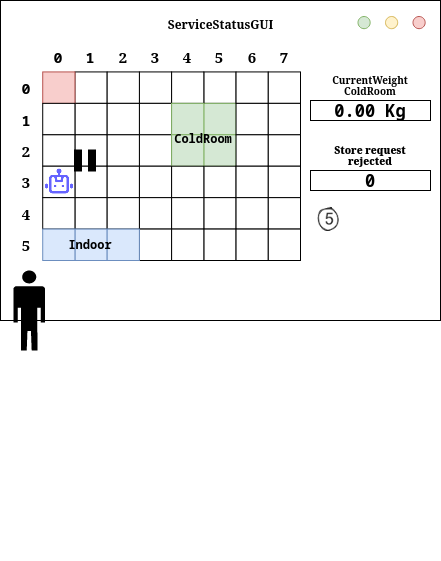

The diagram above was exported from draw.io. Its source (the exported page's mxGraphModel, read from the mxfile embedded in the PNG):
<mxGraphModel dx="1434" dy="778" grid="1" gridSize="10" guides="1" tooltips="1" connect="1" arrows="1" fold="1" page="1" pageScale="1" pageWidth="850" pageHeight="1100" math="0" shadow="0">
  <root>
    <mxCell id="0" />
    <mxCell id="1" parent="0" />
    <mxCell id="MmqDr_2e7LOKFXjEy8FL-1" value="" style="group" parent="1" vertex="1" connectable="0">
      <mxGeometry x="190" y="260" width="440" height="560" as="geometry" />
    </mxCell>
    <mxCell id="MmqDr_2e7LOKFXjEy8FL-2" value="" style="rounded=0;whiteSpace=wrap;html=1;" parent="MmqDr_2e7LOKFXjEy8FL-1" vertex="1">
      <mxGeometry width="440" height="320" as="geometry" />
    </mxCell>
    <mxCell id="MmqDr_2e7LOKFXjEy8FL-3" value="&lt;h4&gt;ServiceStatusGUI&lt;/h4&gt;" style="text;html=1;strokeColor=none;fillColor=none;align=center;verticalAlign=middle;whiteSpace=wrap;rounded=0;" parent="MmqDr_2e7LOKFXjEy8FL-1" vertex="1">
      <mxGeometry x="178.75" width="82.5" height="48" as="geometry" />
    </mxCell>
    <mxCell id="MmqDr_2e7LOKFXjEy8FL-4" value="" style="ellipse;whiteSpace=wrap;html=1;aspect=fixed;fillColor=#f8cecc;strokeColor=#b85450;" parent="MmqDr_2e7LOKFXjEy8FL-1" vertex="1">
      <mxGeometry x="412.5" y="16" width="12.1875" height="12.1875" as="geometry" />
    </mxCell>
    <mxCell id="MmqDr_2e7LOKFXjEy8FL-5" value="" style="ellipse;whiteSpace=wrap;html=1;aspect=fixed;fillColor=#fff2cc;strokeColor=#d6b656;" parent="MmqDr_2e7LOKFXjEy8FL-1" vertex="1">
      <mxGeometry x="385" y="16" width="12.1875" height="12.1875" as="geometry" />
    </mxCell>
    <mxCell id="MmqDr_2e7LOKFXjEy8FL-6" value="" style="ellipse;whiteSpace=wrap;html=1;aspect=fixed;fillColor=#d5e8d4;strokeColor=#82b366;" parent="MmqDr_2e7LOKFXjEy8FL-1" vertex="1">
      <mxGeometry x="357.5" y="16" width="12.1875" height="12.1875" as="geometry" />
    </mxCell>
    <mxCell id="MmqDr_2e7LOKFXjEy8FL-7" value="" style="group" parent="MmqDr_2e7LOKFXjEy8FL-1" vertex="1" connectable="0">
      <mxGeometry x="10" y="40" width="420" height="520" as="geometry" />
    </mxCell>
    <mxCell id="MmqDr_2e7LOKFXjEy8FL-8" value="" style="rounded=0;whiteSpace=wrap;html=1;container=0;" parent="MmqDr_2e7LOKFXjEy8FL-7" vertex="1">
      <mxGeometry x="193.33333333333334" y="31.428571428571427" width="32.22222222222222" height="31.428571428571427" as="geometry" />
    </mxCell>
    <mxCell id="MmqDr_2e7LOKFXjEy8FL-9" value="" style="rounded=0;whiteSpace=wrap;html=1;container=0;fillColor=#d5e8d4;strokeColor=#82b366;" parent="MmqDr_2e7LOKFXjEy8FL-7" vertex="1">
      <mxGeometry x="193.33333333333334" y="62.857142857142854" width="32.22222222222222" height="31.428571428571427" as="geometry" />
    </mxCell>
    <mxCell id="MmqDr_2e7LOKFXjEy8FL-10" value="" style="rounded=0;whiteSpace=wrap;html=1;container=0;fillColor=#d5e8d4;strokeColor=#82b366;" parent="MmqDr_2e7LOKFXjEy8FL-7" vertex="1">
      <mxGeometry x="193.33333333333334" y="94.28571428571428" width="32.22222222222222" height="31.428571428571427" as="geometry" />
    </mxCell>
    <mxCell id="MmqDr_2e7LOKFXjEy8FL-11" value="" style="rounded=0;whiteSpace=wrap;html=1;container=0;" parent="MmqDr_2e7LOKFXjEy8FL-7" vertex="1">
      <mxGeometry x="193.33333333333334" y="125.71428571428571" width="32.22222222222222" height="31.428571428571427" as="geometry" />
    </mxCell>
    <mxCell id="MmqDr_2e7LOKFXjEy8FL-12" value="" style="rounded=0;whiteSpace=wrap;html=1;container=0;" parent="MmqDr_2e7LOKFXjEy8FL-7" vertex="1">
      <mxGeometry x="193.33333333333334" y="157.14285714285714" width="32.22222222222222" height="31.428571428571427" as="geometry" />
    </mxCell>
    <mxCell id="MmqDr_2e7LOKFXjEy8FL-13" value="" style="rounded=0;whiteSpace=wrap;html=1;container=0;" parent="MmqDr_2e7LOKFXjEy8FL-7" vertex="1">
      <mxGeometry x="225.55555555555557" y="31.428571428571427" width="32.22222222222222" height="31.428571428571427" as="geometry" />
    </mxCell>
    <mxCell id="MmqDr_2e7LOKFXjEy8FL-14" value="" style="rounded=0;whiteSpace=wrap;html=1;container=0;" parent="MmqDr_2e7LOKFXjEy8FL-7" vertex="1">
      <mxGeometry x="225.55555555555557" y="62.857142857142854" width="32.22222222222222" height="31.428571428571427" as="geometry" />
    </mxCell>
    <mxCell id="MmqDr_2e7LOKFXjEy8FL-15" value="" style="rounded=0;whiteSpace=wrap;html=1;container=0;" parent="MmqDr_2e7LOKFXjEy8FL-7" vertex="1">
      <mxGeometry x="225.55555555555557" y="94.28571428571428" width="32.22222222222222" height="31.428571428571427" as="geometry" />
    </mxCell>
    <mxCell id="MmqDr_2e7LOKFXjEy8FL-16" value="" style="rounded=0;whiteSpace=wrap;html=1;container=0;" parent="MmqDr_2e7LOKFXjEy8FL-7" vertex="1">
      <mxGeometry x="225.55555555555557" y="125.71428571428571" width="32.22222222222222" height="31.428571428571427" as="geometry" />
    </mxCell>
    <mxCell id="MmqDr_2e7LOKFXjEy8FL-17" value="" style="rounded=0;whiteSpace=wrap;html=1;container=0;" parent="MmqDr_2e7LOKFXjEy8FL-7" vertex="1">
      <mxGeometry x="225.55555555555557" y="157.14285714285714" width="32.22222222222222" height="31.428571428571427" as="geometry" />
    </mxCell>
    <mxCell id="MmqDr_2e7LOKFXjEy8FL-18" value="" style="rounded=0;whiteSpace=wrap;html=1;container=0;" parent="MmqDr_2e7LOKFXjEy8FL-7" vertex="1">
      <mxGeometry x="128.88888888888889" y="31.428571428571427" width="32.22222222222222" height="31.428571428571427" as="geometry" />
    </mxCell>
    <mxCell id="MmqDr_2e7LOKFXjEy8FL-19" value="" style="rounded=0;whiteSpace=wrap;html=1;container=0;" parent="MmqDr_2e7LOKFXjEy8FL-7" vertex="1">
      <mxGeometry x="128.88888888888889" y="62.857142857142854" width="32.22222222222222" height="31.428571428571427" as="geometry" />
    </mxCell>
    <mxCell id="MmqDr_2e7LOKFXjEy8FL-20" value="" style="rounded=0;whiteSpace=wrap;html=1;container=0;" parent="MmqDr_2e7LOKFXjEy8FL-7" vertex="1">
      <mxGeometry x="128.88888888888889" y="94.28571428571428" width="32.22222222222222" height="31.428571428571427" as="geometry" />
    </mxCell>
    <mxCell id="MmqDr_2e7LOKFXjEy8FL-21" value="" style="rounded=0;whiteSpace=wrap;html=1;container=0;" parent="MmqDr_2e7LOKFXjEy8FL-7" vertex="1">
      <mxGeometry x="128.88888888888889" y="125.71428571428571" width="32.22222222222222" height="31.428571428571427" as="geometry" />
    </mxCell>
    <mxCell id="MmqDr_2e7LOKFXjEy8FL-22" value="" style="rounded=0;whiteSpace=wrap;html=1;container=0;" parent="MmqDr_2e7LOKFXjEy8FL-7" vertex="1">
      <mxGeometry x="128.88888888888889" y="157.14285714285714" width="32.22222222222222" height="31.428571428571427" as="geometry" />
    </mxCell>
    <mxCell id="MmqDr_2e7LOKFXjEy8FL-23" value="" style="rounded=0;whiteSpace=wrap;html=1;container=0;" parent="MmqDr_2e7LOKFXjEy8FL-7" vertex="1">
      <mxGeometry x="161.11111111111111" y="31.428571428571427" width="32.22222222222222" height="31.428571428571427" as="geometry" />
    </mxCell>
    <mxCell id="MmqDr_2e7LOKFXjEy8FL-24" value="" style="rounded=0;whiteSpace=wrap;html=1;container=0;fillColor=#d5e8d4;strokeColor=#82b366;" parent="MmqDr_2e7LOKFXjEy8FL-7" vertex="1">
      <mxGeometry x="161.11111111111111" y="62.857142857142854" width="32.22222222222222" height="31.428571428571427" as="geometry" />
    </mxCell>
    <mxCell id="MmqDr_2e7LOKFXjEy8FL-25" value="" style="rounded=0;whiteSpace=wrap;html=1;container=0;fillColor=#d5e8d4;strokeColor=#82b366;" parent="MmqDr_2e7LOKFXjEy8FL-7" vertex="1">
      <mxGeometry x="161.11111111111111" y="94.28571428571428" width="32.22222222222222" height="31.428571428571427" as="geometry" />
    </mxCell>
    <mxCell id="MmqDr_2e7LOKFXjEy8FL-26" value="" style="rounded=0;whiteSpace=wrap;html=1;container=0;" parent="MmqDr_2e7LOKFXjEy8FL-7" vertex="1">
      <mxGeometry x="161.11111111111111" y="125.71428571428571" width="32.22222222222222" height="31.428571428571427" as="geometry" />
    </mxCell>
    <mxCell id="MmqDr_2e7LOKFXjEy8FL-27" value="" style="rounded=0;whiteSpace=wrap;html=1;container=0;" parent="MmqDr_2e7LOKFXjEy8FL-7" vertex="1">
      <mxGeometry x="161.11111111111111" y="157.14285714285714" width="32.22222222222222" height="31.428571428571427" as="geometry" />
    </mxCell>
    <mxCell id="MmqDr_2e7LOKFXjEy8FL-28" value="" style="rounded=0;whiteSpace=wrap;html=1;container=0;" parent="MmqDr_2e7LOKFXjEy8FL-7" vertex="1">
      <mxGeometry x="64.44444444444444" y="31.428571428571427" width="32.22222222222222" height="31.428571428571427" as="geometry" />
    </mxCell>
    <mxCell id="MmqDr_2e7LOKFXjEy8FL-29" value="" style="rounded=0;whiteSpace=wrap;html=1;container=0;" parent="MmqDr_2e7LOKFXjEy8FL-7" vertex="1">
      <mxGeometry x="64.44444444444444" y="62.857142857142854" width="32.22222222222222" height="31.428571428571427" as="geometry" />
    </mxCell>
    <mxCell id="MmqDr_2e7LOKFXjEy8FL-30" value="" style="rounded=0;whiteSpace=wrap;html=1;container=0;" parent="MmqDr_2e7LOKFXjEy8FL-7" vertex="1">
      <mxGeometry x="64.44444444444444" y="94.28571428571428" width="32.22222222222222" height="31.428571428571427" as="geometry" />
    </mxCell>
    <mxCell id="MmqDr_2e7LOKFXjEy8FL-31" value="" style="rounded=0;whiteSpace=wrap;html=1;container=0;" parent="MmqDr_2e7LOKFXjEy8FL-7" vertex="1">
      <mxGeometry x="64.44444444444444" y="125.71428571428571" width="32.22222222222222" height="31.428571428571427" as="geometry" />
    </mxCell>
    <mxCell id="MmqDr_2e7LOKFXjEy8FL-32" value="" style="rounded=0;whiteSpace=wrap;html=1;container=0;" parent="MmqDr_2e7LOKFXjEy8FL-7" vertex="1">
      <mxGeometry x="64.44444444444444" y="157.14285714285714" width="32.22222222222222" height="31.428571428571427" as="geometry" />
    </mxCell>
    <mxCell id="MmqDr_2e7LOKFXjEy8FL-33" value="" style="rounded=0;whiteSpace=wrap;html=1;container=0;" parent="MmqDr_2e7LOKFXjEy8FL-7" vertex="1">
      <mxGeometry x="96.66666666666667" y="31.428571428571427" width="32.22222222222222" height="31.428571428571427" as="geometry" />
    </mxCell>
    <mxCell id="MmqDr_2e7LOKFXjEy8FL-34" value="" style="rounded=0;whiteSpace=wrap;html=1;container=0;" parent="MmqDr_2e7LOKFXjEy8FL-7" vertex="1">
      <mxGeometry x="96.66666666666667" y="62.857142857142854" width="32.22222222222222" height="31.428571428571427" as="geometry" />
    </mxCell>
    <mxCell id="MmqDr_2e7LOKFXjEy8FL-35" value="" style="rounded=0;whiteSpace=wrap;html=1;container=0;" parent="MmqDr_2e7LOKFXjEy8FL-7" vertex="1">
      <mxGeometry x="96.66666666666667" y="94.28571428571428" width="32.22222222222222" height="31.428571428571427" as="geometry" />
    </mxCell>
    <mxCell id="MmqDr_2e7LOKFXjEy8FL-36" value="" style="rounded=0;whiteSpace=wrap;html=1;container=0;" parent="MmqDr_2e7LOKFXjEy8FL-7" vertex="1">
      <mxGeometry x="96.66666666666667" y="125.71428571428571" width="32.22222222222222" height="31.428571428571427" as="geometry" />
    </mxCell>
    <mxCell id="MmqDr_2e7LOKFXjEy8FL-37" value="" style="rounded=0;whiteSpace=wrap;html=1;container=0;" parent="MmqDr_2e7LOKFXjEy8FL-7" vertex="1">
      <mxGeometry x="96.66666666666667" y="157.14285714285714" width="32.22222222222222" height="31.428571428571427" as="geometry" />
    </mxCell>
    <mxCell id="MmqDr_2e7LOKFXjEy8FL-38" value="" style="rounded=0;whiteSpace=wrap;html=1;container=0;fillColor=#f8cecc;strokeColor=#b85450;" parent="MmqDr_2e7LOKFXjEy8FL-7" vertex="1">
      <mxGeometry x="32.22222222222222" y="31.428571428571427" width="32.22222222222222" height="31.428571428571427" as="geometry" />
    </mxCell>
    <mxCell id="MmqDr_2e7LOKFXjEy8FL-39" value="" style="rounded=0;whiteSpace=wrap;html=1;container=0;" parent="MmqDr_2e7LOKFXjEy8FL-7" vertex="1">
      <mxGeometry x="32.22222222222222" y="62.857142857142854" width="32.22222222222222" height="31.428571428571427" as="geometry" />
    </mxCell>
    <mxCell id="MmqDr_2e7LOKFXjEy8FL-40" value="" style="rounded=0;whiteSpace=wrap;html=1;container=0;" parent="MmqDr_2e7LOKFXjEy8FL-7" vertex="1">
      <mxGeometry x="32.22222222222222" y="94.28571428571428" width="32.22222222222222" height="31.428571428571427" as="geometry" />
    </mxCell>
    <mxCell id="MmqDr_2e7LOKFXjEy8FL-41" value="" style="rounded=0;whiteSpace=wrap;html=1;container=0;" parent="MmqDr_2e7LOKFXjEy8FL-7" vertex="1">
      <mxGeometry x="32.22222222222222" y="125.71428571428571" width="32.22222222222222" height="31.428571428571427" as="geometry" />
    </mxCell>
    <mxCell id="MmqDr_2e7LOKFXjEy8FL-42" value="" style="rounded=0;whiteSpace=wrap;html=1;container=0;" parent="MmqDr_2e7LOKFXjEy8FL-7" vertex="1">
      <mxGeometry x="32.22222222222222" y="157.14285714285714" width="32.22222222222222" height="31.428571428571427" as="geometry" />
    </mxCell>
    <mxCell id="MmqDr_2e7LOKFXjEy8FL-43" value="&lt;pre&gt;&lt;b&gt;&lt;font style=&quot;font-size: 15px;&quot;&gt;1&lt;/font&gt;&lt;/b&gt;&lt;/pre&gt;" style="text;html=1;strokeColor=none;fillColor=none;align=center;verticalAlign=middle;whiteSpace=wrap;rounded=0;container=0;" parent="MmqDr_2e7LOKFXjEy8FL-7" vertex="1">
      <mxGeometry x="64.44444444444444" width="32.22222222222222" height="31.428571428571427" as="geometry" />
    </mxCell>
    <mxCell id="MmqDr_2e7LOKFXjEy8FL-44" value="&lt;b&gt;&lt;font style=&quot;font-size: 15px;&quot;&gt;2&lt;/font&gt;&lt;/b&gt;" style="text;html=1;strokeColor=none;fillColor=none;align=center;verticalAlign=middle;whiteSpace=wrap;rounded=0;container=0;" parent="MmqDr_2e7LOKFXjEy8FL-7" vertex="1">
      <mxGeometry x="96.66666666666667" width="32.22222222222222" height="31.428571428571427" as="geometry" />
    </mxCell>
    <mxCell id="MmqDr_2e7LOKFXjEy8FL-45" value="&lt;font size=&quot;1&quot;&gt;&lt;b style=&quot;font-size: 15px;&quot;&gt;3&lt;/b&gt;&lt;/font&gt;" style="text;html=1;strokeColor=none;fillColor=none;align=center;verticalAlign=middle;whiteSpace=wrap;rounded=0;container=0;" parent="MmqDr_2e7LOKFXjEy8FL-7" vertex="1">
      <mxGeometry x="128.88888888888889" width="32.22222222222222" height="31.428571428571427" as="geometry" />
    </mxCell>
    <mxCell id="MmqDr_2e7LOKFXjEy8FL-46" value="&lt;b style=&quot;font-size: 15px;&quot;&gt;4&lt;/b&gt;" style="text;html=1;strokeColor=none;fillColor=none;align=center;verticalAlign=middle;whiteSpace=wrap;rounded=0;container=0;" parent="MmqDr_2e7LOKFXjEy8FL-7" vertex="1">
      <mxGeometry x="161.11111111111111" width="32.22222222222222" height="31.428571428571427" as="geometry" />
    </mxCell>
    <mxCell id="MmqDr_2e7LOKFXjEy8FL-47" value="&lt;font size=&quot;1&quot;&gt;&lt;b style=&quot;font-size: 15px;&quot;&gt;5&lt;/b&gt;&lt;/font&gt;" style="text;html=1;strokeColor=none;fillColor=none;align=center;verticalAlign=middle;whiteSpace=wrap;rounded=0;container=0;" parent="MmqDr_2e7LOKFXjEy8FL-7" vertex="1">
      <mxGeometry x="193.33333333333334" width="32.22222222222222" height="31.428571428571427" as="geometry" />
    </mxCell>
    <mxCell id="MmqDr_2e7LOKFXjEy8FL-48" value="&lt;font size=&quot;1&quot;&gt;&lt;b style=&quot;font-size: 15px;&quot;&gt;6&lt;/b&gt;&lt;/font&gt;" style="text;html=1;strokeColor=none;fillColor=none;align=center;verticalAlign=middle;whiteSpace=wrap;rounded=0;container=0;" parent="MmqDr_2e7LOKFXjEy8FL-7" vertex="1">
      <mxGeometry x="225.55555555555557" width="32.22222222222222" height="31.428571428571427" as="geometry" />
    </mxCell>
    <mxCell id="MmqDr_2e7LOKFXjEy8FL-49" value="&lt;font size=&quot;1&quot;&gt;&lt;b style=&quot;font-size: 15px;&quot;&gt;7&lt;/b&gt;&lt;/font&gt;" style="text;html=1;strokeColor=none;fillColor=none;align=center;verticalAlign=middle;whiteSpace=wrap;rounded=0;container=0;" parent="MmqDr_2e7LOKFXjEy8FL-7" vertex="1">
      <mxGeometry x="257.77777777777777" width="32.22222222222222" height="31.428571428571427" as="geometry" />
    </mxCell>
    <mxCell id="MmqDr_2e7LOKFXjEy8FL-50" value="&lt;pre&gt;&lt;b&gt;&lt;font style=&quot;font-size: 15px;&quot;&gt;1&lt;/font&gt;&lt;/b&gt;&lt;/pre&gt;" style="text;html=1;strokeColor=none;fillColor=none;align=center;verticalAlign=middle;whiteSpace=wrap;rounded=0;container=0;" parent="MmqDr_2e7LOKFXjEy8FL-7" vertex="1">
      <mxGeometry y="62.857142857142854" width="32.22222222222222" height="31.428571428571427" as="geometry" />
    </mxCell>
    <mxCell id="MmqDr_2e7LOKFXjEy8FL-51" value="&lt;b&gt;&lt;font style=&quot;font-size: 15px;&quot;&gt;2&lt;/font&gt;&lt;/b&gt;" style="text;html=1;strokeColor=none;fillColor=none;align=center;verticalAlign=middle;whiteSpace=wrap;rounded=0;container=0;" parent="MmqDr_2e7LOKFXjEy8FL-7" vertex="1">
      <mxGeometry y="94.28571428571428" width="32.22222222222222" height="31.428571428571427" as="geometry" />
    </mxCell>
    <mxCell id="MmqDr_2e7LOKFXjEy8FL-52" value="&lt;font size=&quot;1&quot;&gt;&lt;b style=&quot;font-size: 15px;&quot;&gt;3&lt;/b&gt;&lt;/font&gt;" style="text;html=1;strokeColor=none;fillColor=none;align=center;verticalAlign=middle;whiteSpace=wrap;rounded=0;container=0;" parent="MmqDr_2e7LOKFXjEy8FL-7" vertex="1">
      <mxGeometry y="125.71428571428571" width="32.22222222222222" height="31.428571428571427" as="geometry" />
    </mxCell>
    <mxCell id="MmqDr_2e7LOKFXjEy8FL-53" value="&lt;b style=&quot;font-size: 15px;&quot;&gt;4&lt;/b&gt;" style="text;html=1;strokeColor=none;fillColor=none;align=center;verticalAlign=middle;whiteSpace=wrap;rounded=0;container=0;" parent="MmqDr_2e7LOKFXjEy8FL-7" vertex="1">
      <mxGeometry y="157.14285714285714" width="32.22222222222222" height="31.428571428571427" as="geometry" />
    </mxCell>
    <mxCell id="MmqDr_2e7LOKFXjEy8FL-54" value="&lt;font size=&quot;1&quot;&gt;&lt;b style=&quot;font-size: 15px;&quot;&gt;5&lt;/b&gt;&lt;/font&gt;" style="text;html=1;strokeColor=none;fillColor=none;align=center;verticalAlign=middle;whiteSpace=wrap;rounded=0;container=0;" parent="MmqDr_2e7LOKFXjEy8FL-7" vertex="1">
      <mxGeometry y="188.57142857142856" width="32.22222222222222" height="31.428571428571427" as="geometry" />
    </mxCell>
    <mxCell id="MmqDr_2e7LOKFXjEy8FL-55" value="" style="rounded=0;whiteSpace=wrap;html=1;container=0;" parent="MmqDr_2e7LOKFXjEy8FL-7" vertex="1">
      <mxGeometry x="257.77777777777777" y="31.428571428571427" width="32.22222222222222" height="31.428571428571427" as="geometry" />
    </mxCell>
    <mxCell id="MmqDr_2e7LOKFXjEy8FL-56" value="" style="rounded=0;whiteSpace=wrap;html=1;container=0;" parent="MmqDr_2e7LOKFXjEy8FL-7" vertex="1">
      <mxGeometry x="257.77777777777777" y="62.857142857142854" width="32.22222222222222" height="31.428571428571427" as="geometry" />
    </mxCell>
    <mxCell id="MmqDr_2e7LOKFXjEy8FL-57" value="" style="rounded=0;whiteSpace=wrap;html=1;container=0;" parent="MmqDr_2e7LOKFXjEy8FL-7" vertex="1">
      <mxGeometry x="257.77777777777777" y="94.28571428571428" width="32.22222222222222" height="31.428571428571427" as="geometry" />
    </mxCell>
    <mxCell id="MmqDr_2e7LOKFXjEy8FL-58" value="" style="rounded=0;whiteSpace=wrap;html=1;container=0;" parent="MmqDr_2e7LOKFXjEy8FL-7" vertex="1">
      <mxGeometry x="257.77777777777777" y="125.71428571428571" width="32.22222222222222" height="31.428571428571427" as="geometry" />
    </mxCell>
    <mxCell id="MmqDr_2e7LOKFXjEy8FL-59" value="" style="rounded=0;whiteSpace=wrap;html=1;container=0;" parent="MmqDr_2e7LOKFXjEy8FL-7" vertex="1">
      <mxGeometry x="257.77777777777777" y="157.14285714285714" width="32.22222222222222" height="31.428571428571427" as="geometry" />
    </mxCell>
    <mxCell id="MmqDr_2e7LOKFXjEy8FL-60" value="" style="rounded=0;whiteSpace=wrap;html=1;container=0;" parent="MmqDr_2e7LOKFXjEy8FL-7" vertex="1">
      <mxGeometry x="193.33333333333334" y="188.57142857142856" width="32.22222222222222" height="31.428571428571427" as="geometry" />
    </mxCell>
    <mxCell id="MmqDr_2e7LOKFXjEy8FL-61" value="" style="rounded=0;whiteSpace=wrap;html=1;container=0;" parent="MmqDr_2e7LOKFXjEy8FL-7" vertex="1">
      <mxGeometry x="225.55555555555557" y="188.57142857142856" width="32.22222222222222" height="31.428571428571427" as="geometry" />
    </mxCell>
    <mxCell id="MmqDr_2e7LOKFXjEy8FL-62" value="" style="rounded=0;whiteSpace=wrap;html=1;container=0;" parent="MmqDr_2e7LOKFXjEy8FL-7" vertex="1">
      <mxGeometry x="128.88888888888889" y="188.57142857142856" width="32.22222222222222" height="31.428571428571427" as="geometry" />
    </mxCell>
    <mxCell id="MmqDr_2e7LOKFXjEy8FL-63" value="" style="rounded=0;whiteSpace=wrap;html=1;container=0;" parent="MmqDr_2e7LOKFXjEy8FL-7" vertex="1">
      <mxGeometry x="161.11111111111111" y="188.57142857142856" width="32.22222222222222" height="31.428571428571427" as="geometry" />
    </mxCell>
    <mxCell id="MmqDr_2e7LOKFXjEy8FL-64" value="" style="rounded=0;whiteSpace=wrap;html=1;container=0;fillColor=#dae8fc;strokeColor=#6c8ebf;" parent="MmqDr_2e7LOKFXjEy8FL-7" vertex="1">
      <mxGeometry x="64.44444444444444" y="188.57142857142856" width="32.22222222222222" height="31.428571428571427" as="geometry" />
    </mxCell>
    <mxCell id="MmqDr_2e7LOKFXjEy8FL-65" value="" style="rounded=0;whiteSpace=wrap;html=1;container=0;fillColor=#dae8fc;strokeColor=#6c8ebf;" parent="MmqDr_2e7LOKFXjEy8FL-7" vertex="1">
      <mxGeometry x="96.66666666666667" y="188.57142857142856" width="32.22222222222222" height="31.428571428571427" as="geometry" />
    </mxCell>
    <mxCell id="MmqDr_2e7LOKFXjEy8FL-66" value="" style="rounded=0;whiteSpace=wrap;html=1;container=0;fillColor=#dae8fc;strokeColor=#6c8ebf;" parent="MmqDr_2e7LOKFXjEy8FL-7" vertex="1">
      <mxGeometry x="32.22222222222222" y="188.57142857142856" width="32.22222222222222" height="31.428571428571427" as="geometry" />
    </mxCell>
    <mxCell id="MmqDr_2e7LOKFXjEy8FL-67" value="" style="rounded=0;whiteSpace=wrap;html=1;container=0;" parent="MmqDr_2e7LOKFXjEy8FL-7" vertex="1">
      <mxGeometry x="257.77777777777777" y="188.57142857142856" width="32.22222222222222" height="31.428571428571427" as="geometry" />
    </mxCell>
    <mxCell id="MmqDr_2e7LOKFXjEy8FL-68" value="&lt;pre&gt;&lt;b&gt;&lt;font style=&quot;font-size: 15px;&quot;&gt;0&lt;/font&gt;&lt;/b&gt;&lt;/pre&gt;" style="text;html=1;strokeColor=none;fillColor=none;align=center;verticalAlign=middle;whiteSpace=wrap;rounded=0;container=0;" parent="MmqDr_2e7LOKFXjEy8FL-7" vertex="1">
      <mxGeometry x="32.22222222222222" width="32.22222222222222" height="31.428571428571427" as="geometry" />
    </mxCell>
    <mxCell id="MmqDr_2e7LOKFXjEy8FL-69" value="&lt;pre&gt;&lt;b&gt;&lt;font style=&quot;font-size: 15px;&quot;&gt;0&lt;/font&gt;&lt;/b&gt;&lt;/pre&gt;" style="text;html=1;strokeColor=none;fillColor=none;align=center;verticalAlign=middle;whiteSpace=wrap;rounded=0;container=0;" parent="MmqDr_2e7LOKFXjEy8FL-7" vertex="1">
      <mxGeometry y="31.428571428571427" width="32.22222222222222" height="31.428571428571427" as="geometry" />
    </mxCell>
    <mxCell id="MmqDr_2e7LOKFXjEy8FL-70" value="&lt;pre&gt;&lt;b&gt;ColdRoom&lt;/b&gt;&lt;/pre&gt;" style="text;html=1;strokeColor=none;fillColor=none;align=center;verticalAlign=middle;whiteSpace=wrap;rounded=0;" parent="MmqDr_2e7LOKFXjEy8FL-7" vertex="1">
      <mxGeometry x="169.16666666666669" y="86.42857142857143" width="48.333333333333336" height="23.57142857142857" as="geometry" />
    </mxCell>
    <mxCell id="MmqDr_2e7LOKFXjEy8FL-71" value="&lt;pre&gt;&lt;b&gt;Indoor&lt;/b&gt;&lt;/pre&gt;" style="text;html=1;strokeColor=none;fillColor=none;align=center;verticalAlign=middle;whiteSpace=wrap;rounded=0;" parent="MmqDr_2e7LOKFXjEy8FL-7" vertex="1">
      <mxGeometry x="56.38888888888889" y="192.5" width="48.333333333333336" height="23.57142857142857" as="geometry" />
    </mxCell>
    <mxCell id="MmqDr_2e7LOKFXjEy8FL-72" value="" style="shape=image;html=1;verticalAlign=top;verticalLabelPosition=bottom;labelBackgroundColor=#ffffff;imageAspect=0;aspect=fixed;image=https://cdn1.iconfinder.com/data/icons/unicons-line-vol-5/24/robot-128.png" parent="MmqDr_2e7LOKFXjEy8FL-7" vertex="1">
      <mxGeometry x="34.44" y="125.71000000000001" width="30" height="30" as="geometry" />
    </mxCell>
    <mxCell id="MmqDr_2e7LOKFXjEy8FL-73" value="" style="html=1;verticalLabelPosition=bottom;align=center;labelBackgroundColor=#ffffff;verticalAlign=top;strokeWidth=2;strokeColor=#000000;shadow=0;dashed=0;shape=mxgraph.ios7.icons.pause;pointerEvents=1;fillColor=#000000;" parent="MmqDr_2e7LOKFXjEy8FL-7" vertex="1">
      <mxGeometry x="64.44" y="110" width="20" height="20" as="geometry" />
    </mxCell>
    <mxCell id="jpO3XTAjxqToSbZ8hE2M-1" value="" style="shape=mxgraph.signs.people.man_2;html=1;pointerEvents=1;fillColor=#000000;strokeColor=none;verticalLabelPosition=bottom;verticalAlign=top;align=center;" parent="MmqDr_2e7LOKFXjEy8FL-7" vertex="1">
      <mxGeometry x="2.9499999999999886" y="230" width="31.49" height="80" as="geometry" />
    </mxCell>
    <mxCell id="MmqDr_2e7LOKFXjEy8FL-74" value="&lt;pre&gt;&lt;b&gt;&lt;font style=&quot;font-size: 17px;&quot;&gt;0.00 Kg&lt;/font&gt;&lt;/b&gt;&lt;/pre&gt;" style="rounded=0;whiteSpace=wrap;html=1;" parent="MmqDr_2e7LOKFXjEy8FL-1" vertex="1">
      <mxGeometry x="310" y="100" width="120" height="20" as="geometry" />
    </mxCell>
    <mxCell id="MmqDr_2e7LOKFXjEy8FL-75" value="&lt;div align=&quot;center&quot;&gt;&lt;h5&gt;CurrentWeight ColdRoom&lt;/h5&gt;&lt;/div&gt;" style="text;html=1;strokeColor=none;fillColor=none;align=center;verticalAlign=middle;whiteSpace=wrap;rounded=0;" parent="MmqDr_2e7LOKFXjEy8FL-1" vertex="1">
      <mxGeometry x="330" y="70" width="80" height="30" as="geometry" />
    </mxCell>
    <mxCell id="MmqDr_2e7LOKFXjEy8FL-76" value="&lt;pre&gt;&lt;b&gt;&lt;font style=&quot;font-size: 17px;&quot;&gt;0&lt;/font&gt;&lt;/b&gt;&lt;/pre&gt;" style="rounded=0;whiteSpace=wrap;html=1;" parent="MmqDr_2e7LOKFXjEy8FL-1" vertex="1">
      <mxGeometry x="310" y="170" width="120" height="20" as="geometry" />
    </mxCell>
    <mxCell id="MmqDr_2e7LOKFXjEy8FL-77" value="&lt;h5&gt;&lt;b&gt;Store request rejected&lt;/b&gt;&lt;/h5&gt;" style="text;html=1;strokeColor=none;fillColor=none;align=center;verticalAlign=middle;whiteSpace=wrap;rounded=0;" parent="MmqDr_2e7LOKFXjEy8FL-1" vertex="1">
      <mxGeometry x="330" y="140" width="80" height="30" as="geometry" />
    </mxCell>
    <mxCell id="vTaibHw8CfQFTqRCgVWP-2" value="" style="shape=image;verticalLabelPosition=bottom;labelBackgroundColor=default;verticalAlign=top;aspect=fixed;imageAspect=0;image=data:image/png,(base64 omitted: 1812 chars);" parent="MmqDr_2e7LOKFXjEy8FL-1" vertex="1">
      <mxGeometry x="310" y="199.99999999999994" width="36" height="37.57" as="geometry" />
    </mxCell>
  </root>
</mxGraphModel>